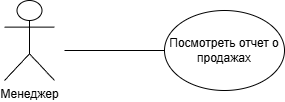

The diagram above was exported from draw.io. Its source (the exported page's mxGraphModel, read from the mxfile embedded in the PNG):
<mxGraphModel dx="1885" dy="1079" grid="1" gridSize="10" guides="1" tooltips="1" connect="1" arrows="1" fold="1" page="1" pageScale="1" pageWidth="827" pageHeight="1169" math="0" shadow="0">
  <root>
    <mxCell id="0" />
    <mxCell id="1" parent="0" />
    <mxCell id="kJEYKH7uq86N8XzTCUzQ-1" parent="1" style="shape=umlActor;verticalLabelPosition=bottom;verticalAlign=top;html=1;outlineConnect=0;" value="Менеджер" vertex="1">
      <mxGeometry height="80" width="50" x="170" y="510" as="geometry" />
    </mxCell>
    <mxCell id="kJEYKH7uq86N8XzTCUzQ-3" edge="1" parent="1" style="endArrow=none;html=1;rounded=0;" target="kJEYKH7uq86N8XzTCUzQ-4" value="">
      <mxGeometry height="50" relative="1" width="50" as="geometry">
        <mxPoint x="230" y="560" as="sourcePoint" />
        <mxPoint x="340" y="560" as="targetPoint" />
      </mxGeometry>
    </mxCell>
    <mxCell id="kJEYKH7uq86N8XzTCUzQ-4" parent="1" style="ellipse;whiteSpace=wrap;html=1;" value="Посмотреть отчет о продажах" vertex="1">
      <mxGeometry height="80" width="120" x="330" y="520" as="geometry" />
    </mxCell>
  </root>
</mxGraphModel>